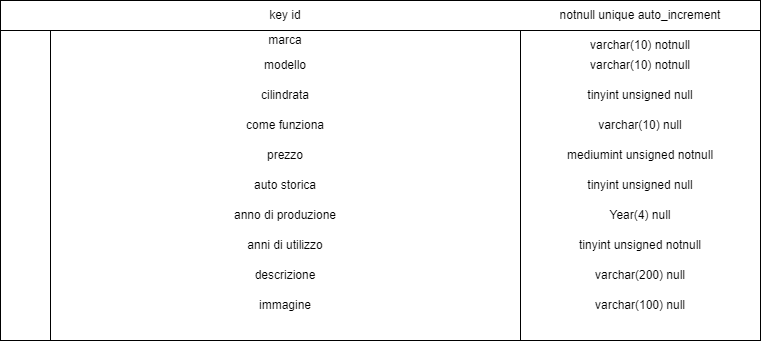

The diagram above was exported from draw.io. Its source (the exported page's mxGraphModel, read from the mxfile embedded in the PNG):
<mxGraphModel dx="942" dy="634" grid="1" gridSize="10" guides="1" tooltips="1" connect="1" arrows="1" fold="1" page="1" pageScale="1" pageWidth="827" pageHeight="1169" math="0" shadow="0">
  <root>
    <mxCell id="0" />
    <mxCell id="1" parent="0" />
    <mxCell id="c-cDPPmOfU7V9PKrzUFM-2" value="" style="rounded=0;whiteSpace=wrap;html=1;" vertex="1" parent="1">
      <mxGeometry x="10" y="250" width="760" height="340" as="geometry" />
    </mxCell>
    <mxCell id="c-cDPPmOfU7V9PKrzUFM-5" value="" style="rounded=0;whiteSpace=wrap;html=1;" vertex="1" parent="1">
      <mxGeometry x="10" y="250" width="50" height="340" as="geometry" />
    </mxCell>
    <mxCell id="c-cDPPmOfU7V9PKrzUFM-6" value="" style="rounded=0;whiteSpace=wrap;html=1;" vertex="1" parent="1">
      <mxGeometry x="60" y="250" width="470" height="340" as="geometry" />
    </mxCell>
    <mxCell id="c-cDPPmOfU7V9PKrzUFM-13" value="" style="rounded=0;whiteSpace=wrap;html=1;" vertex="1" parent="1">
      <mxGeometry x="10" y="250" width="760" height="30" as="geometry" />
    </mxCell>
    <mxCell id="c-cDPPmOfU7V9PKrzUFM-14" value="marca" style="text;html=1;strokeColor=none;fillColor=none;align=center;verticalAlign=middle;whiteSpace=wrap;rounded=0;" vertex="1" parent="1">
      <mxGeometry x="60" y="280" width="470" height="20" as="geometry" />
    </mxCell>
    <mxCell id="c-cDPPmOfU7V9PKrzUFM-15" value="modello" style="text;html=1;strokeColor=none;fillColor=none;align=center;verticalAlign=middle;whiteSpace=wrap;rounded=0;" vertex="1" parent="1">
      <mxGeometry x="60" y="300" width="470" height="30" as="geometry" />
    </mxCell>
    <mxCell id="c-cDPPmOfU7V9PKrzUFM-16" value="cilindrata" style="text;html=1;strokeColor=none;fillColor=none;align=center;verticalAlign=middle;whiteSpace=wrap;rounded=0;" vertex="1" parent="1">
      <mxGeometry x="60" y="330" width="470" height="30" as="geometry" />
    </mxCell>
    <mxCell id="c-cDPPmOfU7V9PKrzUFM-17" value="come funziona" style="text;html=1;strokeColor=none;fillColor=none;align=center;verticalAlign=middle;whiteSpace=wrap;rounded=0;" vertex="1" parent="1">
      <mxGeometry x="60" y="360" width="470" height="30" as="geometry" />
    </mxCell>
    <mxCell id="c-cDPPmOfU7V9PKrzUFM-18" value="prezzo" style="text;html=1;strokeColor=none;fillColor=none;align=center;verticalAlign=middle;whiteSpace=wrap;rounded=0;" vertex="1" parent="1">
      <mxGeometry x="60" y="390" width="470" height="30" as="geometry" />
    </mxCell>
    <mxCell id="c-cDPPmOfU7V9PKrzUFM-19" value="auto storica" style="text;html=1;strokeColor=none;fillColor=none;align=center;verticalAlign=middle;whiteSpace=wrap;rounded=0;" vertex="1" parent="1">
      <mxGeometry x="60" y="420" width="470" height="30" as="geometry" />
    </mxCell>
    <mxCell id="c-cDPPmOfU7V9PKrzUFM-20" value="anno di produzione" style="text;html=1;strokeColor=none;fillColor=none;align=center;verticalAlign=middle;whiteSpace=wrap;rounded=0;" vertex="1" parent="1">
      <mxGeometry x="60" y="450" width="470" height="30" as="geometry" />
    </mxCell>
    <mxCell id="c-cDPPmOfU7V9PKrzUFM-21" value="anni di utilizzo" style="text;html=1;strokeColor=none;fillColor=none;align=center;verticalAlign=middle;whiteSpace=wrap;rounded=0;" vertex="1" parent="1">
      <mxGeometry x="60" y="480" width="470" height="30" as="geometry" />
    </mxCell>
    <mxCell id="c-cDPPmOfU7V9PKrzUFM-22" value="Year(4) null" style="text;html=1;strokeColor=none;fillColor=none;align=center;verticalAlign=middle;whiteSpace=wrap;rounded=0;" vertex="1" parent="1">
      <mxGeometry x="530" y="450" width="240" height="30" as="geometry" />
    </mxCell>
    <mxCell id="c-cDPPmOfU7V9PKrzUFM-23" value="tinyint unsigned notnull" style="text;html=1;strokeColor=none;fillColor=none;align=center;verticalAlign=middle;whiteSpace=wrap;rounded=0;" vertex="1" parent="1">
      <mxGeometry x="530" y="480" width="240" height="30" as="geometry" />
    </mxCell>
    <mxCell id="c-cDPPmOfU7V9PKrzUFM-24" value="mediumint unsigned notnull" style="text;html=1;strokeColor=none;fillColor=none;align=center;verticalAlign=middle;whiteSpace=wrap;rounded=0;" vertex="1" parent="1">
      <mxGeometry x="530" y="390" width="240" height="30" as="geometry" />
    </mxCell>
    <mxCell id="c-cDPPmOfU7V9PKrzUFM-25" value="descrizione" style="text;html=1;strokeColor=none;fillColor=none;align=center;verticalAlign=middle;whiteSpace=wrap;rounded=0;" vertex="1" parent="1">
      <mxGeometry x="60" y="510" width="470" height="30" as="geometry" />
    </mxCell>
    <mxCell id="c-cDPPmOfU7V9PKrzUFM-26" value="varchar(200) null" style="text;html=1;strokeColor=none;fillColor=none;align=center;verticalAlign=middle;whiteSpace=wrap;rounded=0;" vertex="1" parent="1">
      <mxGeometry x="530" y="510" width="240" height="30" as="geometry" />
    </mxCell>
    <mxCell id="c-cDPPmOfU7V9PKrzUFM-27" value="varchar(10) null" style="text;html=1;strokeColor=none;fillColor=none;align=center;verticalAlign=middle;whiteSpace=wrap;rounded=0;" vertex="1" parent="1">
      <mxGeometry x="530" y="360" width="240" height="30" as="geometry" />
    </mxCell>
    <mxCell id="c-cDPPmOfU7V9PKrzUFM-28" value="varchar(10) notnull" style="text;html=1;strokeColor=none;fillColor=none;align=center;verticalAlign=middle;whiteSpace=wrap;rounded=0;" vertex="1" parent="1">
      <mxGeometry x="530" y="280" width="240" height="30" as="geometry" />
    </mxCell>
    <mxCell id="c-cDPPmOfU7V9PKrzUFM-29" value="varchar(10) notnull" style="text;html=1;strokeColor=none;fillColor=none;align=center;verticalAlign=middle;whiteSpace=wrap;rounded=0;" vertex="1" parent="1">
      <mxGeometry x="530" y="300" width="240" height="30" as="geometry" />
    </mxCell>
    <mxCell id="c-cDPPmOfU7V9PKrzUFM-30" value="tinyint unsigned null" style="text;html=1;strokeColor=none;fillColor=none;align=center;verticalAlign=middle;whiteSpace=wrap;rounded=0;" vertex="1" parent="1">
      <mxGeometry x="530" y="330" width="240" height="30" as="geometry" />
    </mxCell>
    <mxCell id="c-cDPPmOfU7V9PKrzUFM-31" value="tinyint unsigned null" style="text;html=1;strokeColor=none;fillColor=none;align=center;verticalAlign=middle;whiteSpace=wrap;rounded=0;" vertex="1" parent="1">
      <mxGeometry x="530" y="420" width="240" height="30" as="geometry" />
    </mxCell>
    <mxCell id="c-cDPPmOfU7V9PKrzUFM-32" value="key id" style="text;html=1;strokeColor=none;fillColor=none;align=center;verticalAlign=middle;whiteSpace=wrap;rounded=0;" vertex="1" parent="1">
      <mxGeometry x="265" y="250" width="60" height="30" as="geometry" />
    </mxCell>
    <mxCell id="c-cDPPmOfU7V9PKrzUFM-33" value="notnull unique auto_increment" style="text;html=1;strokeColor=none;fillColor=none;align=center;verticalAlign=middle;whiteSpace=wrap;rounded=0;" vertex="1" parent="1">
      <mxGeometry x="530" y="250" width="240" height="30" as="geometry" />
    </mxCell>
    <mxCell id="c-cDPPmOfU7V9PKrzUFM-35" value="immagine" style="text;html=1;strokeColor=none;fillColor=none;align=center;verticalAlign=middle;whiteSpace=wrap;rounded=0;" vertex="1" parent="1">
      <mxGeometry x="60" y="540" width="470" height="30" as="geometry" />
    </mxCell>
    <mxCell id="c-cDPPmOfU7V9PKrzUFM-36" value="varchar(100) null" style="text;html=1;strokeColor=none;fillColor=none;align=center;verticalAlign=middle;whiteSpace=wrap;rounded=0;" vertex="1" parent="1">
      <mxGeometry x="530" y="540" width="240" height="30" as="geometry" />
    </mxCell>
  </root>
</mxGraphModel>